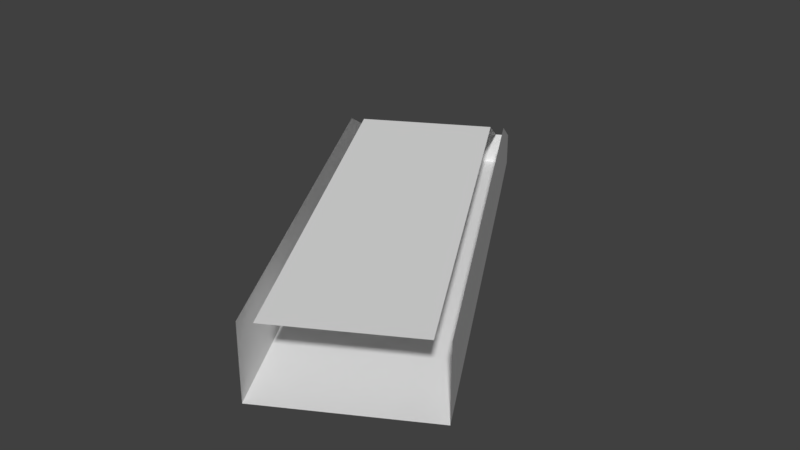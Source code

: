 # Source: Bridge60_ch_o1.blend  (saved by Blender 2.78.0; exported with 4.5.12 LTS)
import bpy
from mathutils import Matrix  # noqa: F401  (used for matrix-valued properties, if any)

bpy.ops.wm.read_factory_settings(use_empty=True)
scene = bpy.context.scene
scene.name = 'Scene'

# ---- collections
col_collection_1 = bpy.data.collections.new('Collection 1'); scene.collection.children.link(col_collection_1)

# ---- materials (node trees are filled in below, after node groups)
mat_material_001 = bpy.data.materials.new('Material.001')
mat_material_001.alpha_threshold = 0.0
mat_material_001.use_transparent_shadow = False
mat_material_001.roughness = 0.5

# ---- material node trees

# ---- world
world_world = bpy.data.worlds.new('World'); scene.world = world_world
world_world.color = (0.05088, 0.05088, 0.05088)
world_world.use_sun_shadow = False
world_world.sun_shadow_jitter_overblur = 0.0
world_world.cycles.sampling_method = 'MANUAL'

# ---- meshes
me_cube_001 = bpy.data.meshes.new('Cube.001')
me_cube_001.from_pydata([(-4.123, 9.783, 2.234), (-3.625, 8.92, 3.154), (-3.98, 9.865, 2.234), (-3.482, 9.003, 3.154), (-3.625, 8.92, 2.234), (-3.482, 9.003, 2.234), (-4.123, 9.783, 2.645), (-3.98, 9.865, 2.645), (-3.625, 8.92, 2.645), (-2.387, 10.78, 2.234), (-1.889, 9.923, 3.154), (-2.532, 10.7, 2.234), (-2.034, 9.839, 3.154), (-1.889, 9.923, 2.234), (-2.034, 9.839, 2.234), (-2.387, 10.78, 2.645), (-2.532, 10.7, 2.645), (-1.889, 9.923, 2.645), (-2.76, 9.42, 3.154), (-3.258, 10.28, 2.234), (-2.76, 9.42, 2.234), (-3.258, 10.28, 2.645), (-3.059, 7.94, 2.645), (-2.916, 8.023, 2.234), (-2.194, 8.44, 2.234), (-3.059, 7.94, 3.154), (-2.916, 8.023, 3.154), (-2.194, 8.44, 3.154), (-1.323, 8.942, 2.645), (-1.468, 8.859, 2.234), (-1.323, 8.942, 3.154), (-1.468, 8.859, 3.154), (-3.059, 7.94, 2.234), (-1.323, 8.942, 2.234), (0.6667, 5.495, 2.234), (-1.069, 4.493, 2.234), (-1.069, 4.493, 2.645), (-0.9262, 4.576, 2.234), (-0.204, 4.993, 2.234), (-1.069, 4.493, 3.154), (-0.9262, 4.576, 3.154), (-0.204, 4.993, 3.154), (0.6667, 5.495, 2.645), (0.5217, 5.412, 2.234), (0.6667, 5.495, 3.154), (0.5217, 5.412, 3.154)], [], [(8, 1, 6), (5, 4, 0, 2), (2, 7, 21, 19), (23, 32, 4, 5), (22, 25, 1, 8), (0, 6, 7, 2), (4, 8, 6, 0), (19, 20, 5, 2), (7, 3, 18, 21), (17, 15, 10), (14, 11, 9, 13), (36, 39, 25, 22), (11, 19, 21, 16), (29, 14, 13, 33), (28, 17, 10, 30), (9, 11, 16, 15), (13, 9, 15, 17), (19, 11, 14, 20), (16, 21, 18, 12), (44, 42, 28, 30), (33, 13, 17, 28), (42, 34, 33, 28), (32, 22, 8, 4), (35, 36, 22, 32), (34, 43, 29, 33), (37, 35, 32, 23), (18, 3, 26, 27), (20, 14, 29, 24), (5, 20, 24, 23), (12, 18, 27, 31), (27, 26, 40, 41), (24, 29, 43, 38), (23, 24, 38, 37), (31, 27, 41, 45)])
_uv = me_cube_001.uv_layers.new(name='UVMap')
_uv.uv.foreach_set('vector', [0.6896, 0.8363, 0.7755, 0.8363, 0.6896, 0.9992, 0.3104, 0.8363, 0.3382, 0.8363, 0.3382, 0.9992, 0.3104, 0.9992, 0.9307, 0.02695, 1.0, 0.02695, 1.0, 0.1634, 0.9307, 0.1634, 0.3104, 0.6512, 0.3382, 0.6512, 0.3382, 0.8363, 0.3104, 0.8363, 0.6896, 0.6512, 0.7755, 0.6512, 0.7755, 0.8363, 0.6896, 0.8363, 0.9307, 0.0, 1.0, 1.95e-08, 1.0, 0.02695, 0.9307, 0.02695, 0.6203, 0.8363, 0.6896, 0.8363, 0.6896, 0.9992, 0.6203, 0.9992, 0.1696, 0.9992, 0.1696, 0.8363, 0.3104, 0.8363, 0.3104, 0.9992, 0.6203, 0.0, 0.6203, 0.1738, 0.4796, 0.1738, 0.4796, 0.0, 0.8614, 0.8363, 0.8614, 0.9992, 0.7755, 0.8363, 0.02825, 0.8363, 0.02825, 0.9992, 0.0, 0.9992, 1.207e-07, 0.8363, 0.6896, 0.0, 0.7755, 0.0, 0.7755, 0.6512, 0.6896, 0.6512, 0.9307, 0.3005, 0.9307, 0.1634, 1.0, 0.1634, 1.0, 0.3005, 0.02825, 0.6512, 0.02825, 0.8363, 1.207e-07, 0.8363, 4.023e-08, 0.6512, 0.8614, 0.6512, 0.8614, 0.8363, 0.7755, 0.8363, 0.7755, 0.6512, 0.9307, 0.3279, 0.9307, 0.3005, 1.0, 0.3005, 1.0, 0.3279, 0.9307, 0.8363, 0.9307, 0.9992, 0.8614, 0.9992, 0.8614, 0.8363, 0.1696, 0.9992, 0.02825, 0.9992, 0.02825, 0.8363, 0.1696, 0.8363, 0.3382, 1.56e-07, 0.4796, 0.0, 0.4796, 0.1738, 0.3382, 0.1738, 0.7755, 7.801e-08, 0.8614, 0.0, 0.8614, 0.6512, 0.7755, 0.6512, 0.9307, 0.6512, 0.9307, 0.8363, 0.8614, 0.8363, 0.8614, 0.6512, 0.8614, 0.0, 0.9307, 7.801e-08, 0.9307, 0.6512, 0.8614, 0.6512, 0.6203, 0.6512, 0.6896, 0.6512, 0.6896, 0.8363, 0.6203, 0.8363, 0.6203, 0.0, 0.6896, 0.0, 0.6896, 0.6512, 0.6203, 0.6512, 4.023e-08, 7.801e-08, 0.02825, 0.0, 0.02825, 0.6512, 4.023e-08, 0.6512, 0.3104, 0.0, 0.3382, 7.801e-08, 0.3382, 0.6512, 0.3104, 0.6512, 0.4796, 0.1738, 0.6203, 0.1738, 0.6203, 0.3568, 0.4796, 0.3568, 0.1696, 0.8363, 0.02825, 0.8363, 0.02825, 0.6512, 0.1696, 0.6512, 0.3104, 0.8363, 0.1696, 0.8363, 0.1696, 0.6512, 0.3104, 0.6512, 0.3382, 0.1738, 0.4796, 0.1738, 0.4796, 0.3568, 0.3382, 0.3568, 0.4796, 0.3568, 0.6203, 0.3568, 0.6203, 1.0, 0.4796, 1.0, 0.1696, 0.6512, 0.02825, 0.6512, 0.02825, 0.0, 0.1696, 7.801e-08, 0.3104, 0.6512, 0.1696, 0.6512, 0.1696, 7.801e-08, 0.3104, 0.0, 0.3382, 0.3568, 0.4796, 0.3568, 0.4796, 1.0, 0.3382, 1.0])
me_cube_001.materials.append(mat_material_001)
me_cube_001.use_remesh_preserve_volume = False
me_cube_001.use_remesh_preserve_attributes = False
me_cube_001.use_mirror_vertex_groups = False
me_cube_001.update()

# ---- objects
ob_cube = bpy.data.objects.new('Cube', me_cube_001)

# ---- transforms, parenting, visibility, modifiers, constraints
ob_cube.location = (0.0, 0.0, 0.0)
ob_cube.lineart.crease_threshold = 0.0
_vg = ob_cube.vertex_groups.new(name='Group')

# ---- collection membership
col_collection_1.objects.link(ob_cube)

# ---- scene / render settings (as saved in the file)
scene.frame_start = 1; scene.frame_end = 250; scene.frame_set(0)
scene.render.engine = 'BLENDER_EEVEE_NEXT'
scene.render.resolution_percentage = 50
scene.render.dither_intensity = 0.0
scene.cycles.use_denoising = False
scene.cycles.samples = 128
scene.cycles.sampling_pattern = 'TABULATED_SOBOL'
scene.cycles.light_sampling_threshold = 0.0
scene.cycles.use_adaptive_sampling = False
scene.cycles.use_light_tree = False
scene.cycles.blur_glossy = 0.0
scene.cycles.sample_clamp_indirect = 0.0
scene.view_settings.view_transform = 'Standard'
bpy.context.view_layer.update()

# ---- added for rendering (the .blend has no active camera and no usable light): camera, sun
cam_auto = bpy.data.cameras.new('AutoCamera')
cam_auto.lens = 50.0
cam_auto.sensor_width = 36.0
cam_auto.clip_end = 1000.0
ob_auto_camera = bpy.data.objects.new('AutoCamera', cam_auto)
scene.collection.objects.link(ob_auto_camera)
ob_auto_camera.location = (5.63686, -1.19872, 8.58611)
ob_auto_camera.rotation_euler = (1.09748, -7.21219e-08, 0.694738)
scene.camera = ob_auto_camera
light_auto_sun = bpy.data.lights.new('AutoSun', 'SUN')
light_auto_sun.energy = 3.0
light_auto_sun.angle = 0.0523599
ob_auto_sun = bpy.data.objects.new('AutoSun', light_auto_sun)
scene.collection.objects.link(ob_auto_sun)
ob_auto_sun.rotation_euler = (0.872665, 0.174533, 0.523599)
bpy.context.view_layer.update()
